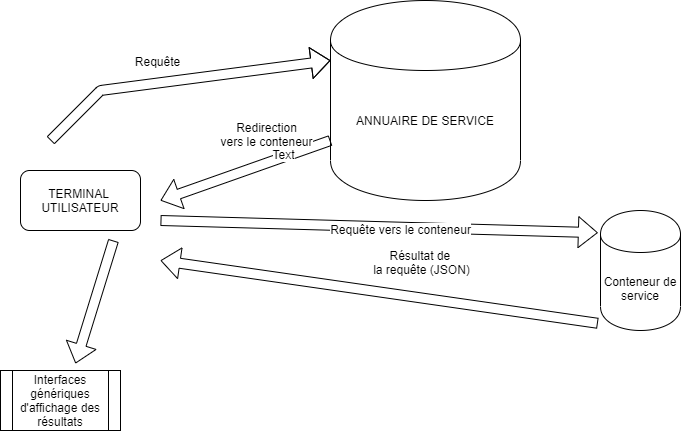

The diagram above was exported from draw.io. Its source (the exported page's mxGraphModel, read from the mxfile embedded in the PNG):
<mxGraphModel dx="1955" dy="876" grid="1" gridSize="10" guides="1" tooltips="1" connect="1" arrows="1" fold="1" page="1" pageScale="1" pageWidth="827" pageHeight="1169" math="0" shadow="0">
  <root>
    <mxCell id="0" />
    <mxCell id="1" parent="0" />
    <mxCell id="qGYzDhNDBSs3_0KDjZ7T-1" value="ANNUAIRE DE SERVICE" style="shape=cylinder;whiteSpace=wrap;html=1;boundedLbl=1;backgroundOutline=1;" parent="1" vertex="1">
      <mxGeometry x="420" width="190" height="200" as="geometry" />
    </mxCell>
    <mxCell id="qGYzDhNDBSs3_0KDjZ7T-2" value="TERMINAL&amp;nbsp;&lt;br&gt;UTILISATEUR" style="rounded=1;whiteSpace=wrap;html=1;" parent="1" vertex="1">
      <mxGeometry x="110" y="170" width="120" height="60" as="geometry" />
    </mxCell>
    <mxCell id="qGYzDhNDBSs3_0KDjZ7T-3" value="" style="shape=flexArrow;endArrow=classic;html=1;entryX=0;entryY=0.3;entryDx=0;entryDy=0;" parent="1" edge="1" target="qGYzDhNDBSs3_0KDjZ7T-1">
      <mxGeometry width="50" height="50" relative="1" as="geometry">
        <mxPoint x="140" y="140" as="sourcePoint" />
        <mxPoint x="250" y="140" as="targetPoint" />
        <Array as="points">
          <mxPoint x="190" y="90" />
        </Array>
      </mxGeometry>
    </mxCell>
    <mxCell id="qGYzDhNDBSs3_0KDjZ7T-4" value="Requête" style="text;html=1;align=center;verticalAlign=middle;resizable=0;points=[];labelBackgroundColor=#ffffff;" parent="qGYzDhNDBSs3_0KDjZ7T-3" vertex="1" connectable="0">
      <mxGeometry x="-0.0125" y="-4" relative="1" as="geometry">
        <mxPoint x="-22.43" y="-23.23" as="offset" />
      </mxGeometry>
    </mxCell>
    <mxCell id="qGYzDhNDBSs3_0KDjZ7T-5" value="Conteneur de service" style="shape=cylinder;whiteSpace=wrap;html=1;boundedLbl=1;backgroundOutline=1;" parent="1" vertex="1">
      <mxGeometry x="690" y="210" width="80" height="120" as="geometry" />
    </mxCell>
    <mxCell id="qGYzDhNDBSs3_0KDjZ7T-9" value="" style="shape=flexArrow;endArrow=classic;html=1;exitX=-0.033;exitY=0.94;exitDx=0;exitDy=0;exitPerimeter=0;" parent="1" edge="1" source="qGYzDhNDBSs3_0KDjZ7T-5">
      <mxGeometry width="50" height="50" relative="1" as="geometry">
        <mxPoint x="680" y="290" as="sourcePoint" />
        <mxPoint x="250" y="260" as="targetPoint" />
      </mxGeometry>
    </mxCell>
    <mxCell id="qGYzDhNDBSs3_0KDjZ7T-10" value="Résultat de&amp;nbsp;&lt;br&gt;la requête (JSON)" style="text;html=1;align=center;verticalAlign=middle;resizable=0;points=[];labelBackgroundColor=#ffffff;" parent="qGYzDhNDBSs3_0KDjZ7T-9" vertex="1" connectable="0">
      <mxGeometry x="-0.1131" y="-12" relative="1" as="geometry">
        <mxPoint x="15.34" y="-21.82" as="offset" />
      </mxGeometry>
    </mxCell>
    <mxCell id="qGYzDhNDBSs3_0KDjZ7T-11" value="" style="shape=flexArrow;endArrow=classic;html=1;exitX=0;exitY=0.7;exitDx=0;exitDy=0;" parent="1" edge="1" source="qGYzDhNDBSs3_0KDjZ7T-1">
      <mxGeometry width="50" height="50" relative="1" as="geometry">
        <mxPoint x="356.96" y="224" as="sourcePoint" />
        <mxPoint x="250" y="200" as="targetPoint" />
      </mxGeometry>
    </mxCell>
    <mxCell id="qGYzDhNDBSs3_0KDjZ7T-12" value="Redirection&lt;br&gt;vers le conteneur" style="text;html=1;align=center;verticalAlign=middle;resizable=0;points=[];labelBackgroundColor=#ffffff;" parent="qGYzDhNDBSs3_0KDjZ7T-11" vertex="1" connectable="0">
      <mxGeometry x="-0.1131" y="-12" relative="1" as="geometry">
        <mxPoint x="15.34" y="-21.82" as="offset" />
      </mxGeometry>
    </mxCell>
    <mxCell id="mHQJkZZHESPJuVJle9y7-1" value="Text" style="text;html=1;align=center;verticalAlign=middle;resizable=0;points=[];labelBackgroundColor=#ffffff;" vertex="1" connectable="0" parent="qGYzDhNDBSs3_0KDjZ7T-11">
      <mxGeometry x="-0.4558" y="-3" relative="1" as="geometry">
        <mxPoint as="offset" />
      </mxGeometry>
    </mxCell>
    <mxCell id="qGYzDhNDBSs3_0KDjZ7T-13" value="" style="shape=flexArrow;endArrow=classic;html=1;entryX=0.625;entryY=-0.117;entryDx=0;entryDy=0;entryPerimeter=0;" parent="1" edge="1" target="qGYzDhNDBSs3_0KDjZ7T-14">
      <mxGeometry width="50" height="50" relative="1" as="geometry">
        <mxPoint x="203" y="240" as="sourcePoint" />
        <mxPoint x="190" y="330" as="targetPoint" />
      </mxGeometry>
    </mxCell>
    <mxCell id="qGYzDhNDBSs3_0KDjZ7T-14" value="Interfaces génériques d'affichage des résultats" style="shape=process;whiteSpace=wrap;html=1;backgroundOutline=1;" parent="1" vertex="1">
      <mxGeometry x="90" y="370" width="120" height="60" as="geometry" />
    </mxCell>
    <mxCell id="mHQJkZZHESPJuVJle9y7-5" value="" style="shape=flexArrow;endArrow=classic;html=1;entryX=-0.033;entryY=0.185;entryDx=0;entryDy=0;entryPerimeter=0;" edge="1" parent="1" target="qGYzDhNDBSs3_0KDjZ7T-5">
      <mxGeometry width="50" height="50" relative="1" as="geometry">
        <mxPoint x="250" y="220" as="sourcePoint" />
        <mxPoint x="370" y="190" as="targetPoint" />
      </mxGeometry>
    </mxCell>
    <mxCell id="mHQJkZZHESPJuVJle9y7-7" value="Requête vers le conteneur" style="text;html=1;align=center;verticalAlign=middle;resizable=0;points=[];labelBackgroundColor=#ffffff;" vertex="1" connectable="0" parent="mHQJkZZHESPJuVJle9y7-5">
      <mxGeometry x="0.0964" y="-2" relative="1" as="geometry">
        <mxPoint as="offset" />
      </mxGeometry>
    </mxCell>
  </root>
</mxGraphModel>